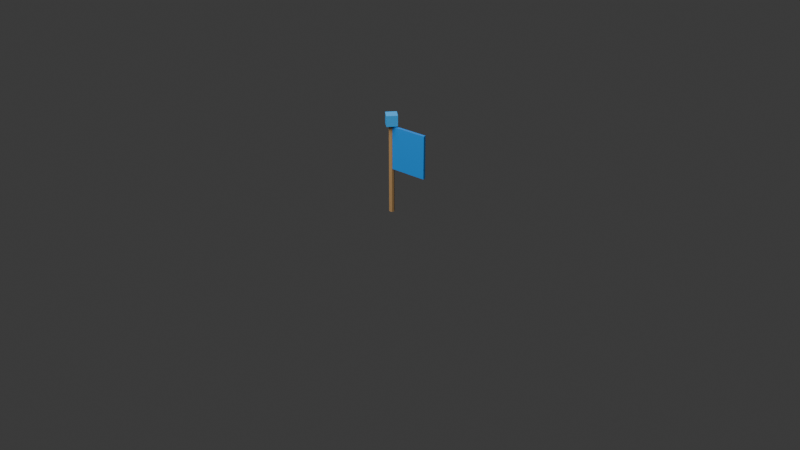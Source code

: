 # Source: city-module-banner.blend  (saved by Blender 4.5.91; exported with 4.5.12 LTS)
import bpy
from mathutils import Matrix  # noqa: F401  (used for matrix-valued properties, if any)

bpy.ops.wm.read_factory_settings(use_empty=True)
scene = bpy.context.scene
scene.name = 'Scene'

# ---- collections
col_collection = bpy.data.collections.new('Collection'); scene.collection.children.link(col_collection)

# ---- materials (node trees are filled in below, after node groups)
mat_city_gate_warm_wood = bpy.data.materials.new('city_gate_warm_wood')
mat_city_banner_royal_blue = bpy.data.materials.new('city_banner_royal_blue')
mat_city_roof_highlight_blue = bpy.data.materials.new('city_roof_highlight_blue')

# ---- material node trees
mat_city_gate_warm_wood.use_nodes = True; mat_city_gate_warm_wood.node_tree.nodes.clear()
_N = mat_city_gate_warm_wood.node_tree.nodes; _L = mat_city_gate_warm_wood.node_tree.links
n0 = _N.new('ShaderNodeBsdfPrincipled'); n0.name = 'Principled BSDF'; n0.location = (-200, 100)
n0.inputs[0].default_value = (0.43, 0.25, 0.1, 1.0)
n0.inputs[2].default_value = 0.84
n1 = _N.new('ShaderNodeOutputMaterial'); n1.name = 'Material Output'; n1.location = (200, 100)
_L.new(n0.outputs[0], n1.inputs[0])
n1.is_active_output = True
mat_city_banner_royal_blue.use_nodes = True; mat_city_banner_royal_blue.node_tree.nodes.clear()
_N = mat_city_banner_royal_blue.node_tree.nodes; _L = mat_city_banner_royal_blue.node_tree.links
n0 = _N.new('ShaderNodeBsdfPrincipled'); n0.name = 'Principled BSDF'; n0.location = (-200, 100)
n0.inputs[0].default_value = (0.02, 0.25, 0.74, 1.0)
n0.inputs[2].default_value = 0.62
n1 = _N.new('ShaderNodeOutputMaterial'); n1.name = 'Material Output'; n1.location = (200, 100)
_L.new(n0.outputs[0], n1.inputs[0])
n1.is_active_output = True
mat_city_roof_highlight_blue.use_nodes = True; mat_city_roof_highlight_blue.node_tree.nodes.clear()
_N = mat_city_roof_highlight_blue.node_tree.nodes; _L = mat_city_roof_highlight_blue.node_tree.links
n0 = _N.new('ShaderNodeBsdfPrincipled'); n0.name = 'Principled BSDF'; n0.location = (-200, 100)
n0.inputs[0].default_value = (0.05, 0.42, 0.92, 1.0)
n0.inputs[2].default_value = 0.52
n1 = _N.new('ShaderNodeOutputMaterial'); n1.name = 'Material Output'; n1.location = (200, 100)
_L.new(n0.outputs[0], n1.inputs[0])
n1.is_active_output = True

# ---- world
world_world = bpy.data.worlds.new('World'); scene.world = world_world
world_world.use_nodes = True; world_world.node_tree.nodes.clear()
_N = world_world.node_tree.nodes; _L = world_world.node_tree.links
n0 = _N.new('ShaderNodeOutputWorld'); n0.name = 'World Output'; n0.location = (200, 100)
n1 = _N.new('ShaderNodeBackground'); n1.name = 'Background'; n1.location = (-200, 100)
n1.inputs[0].default_value = (0.05088, 0.05088, 0.05088, 1.0)
_L.new(n1.outputs[0], n0.inputs[0])
n0.is_active_output = True
world_world.color = (0.05088, 0.05088, 0.05088)
world_world.sun_shadow_jitter_overblur = 0.0

# ---- cameras
cam_camera = bpy.data.cameras.new('Camera')

# ---- lights
light_area = bpy.data.lights.new('Area', 'AREA')
light_area.energy = 350.0
light_area.size = 4.0
light_area.size_y = 1.0

# ---- meshes
me_cylinder = bpy.data.meshes.new('Cylinder')
me_cylinder.from_pydata([(0.0, 0.012, -0.21), (0.0, 0.012, 0.21), (0.008485, 0.008485, -0.21), (0.008485, 0.008485, 0.21), (0.012, 0.0, -0.21), (0.012, 0.0, 0.21), (0.008485, -0.008485, -0.21), (0.008485, -0.008485, 0.21), (0.0, -0.012, -0.21), (0.0, -0.012, 0.21), (-0.008485, -0.008485, -0.21), (-0.008485, -0.008485, 0.21), (-0.012, 0.0, -0.21), (-0.012, 0.0, 0.21), (-0.008485, 0.008485, -0.21), (-0.008485, 0.008485, 0.21)], [], [(0, 1, 3, 2), (2, 3, 5, 4), (4, 5, 7, 6), (6, 7, 9, 8), (8, 9, 11, 10), (10, 11, 13, 12), (3, 1, 15, 13, 11, 9, 7, 5), (12, 13, 15, 14), (14, 15, 1, 0), (0, 2, 4, 6, 8, 10, 12, 14)])
_uv = me_cylinder.uv_layers.new(name='UVMap')
_uv.uv.foreach_set('vector', [1.0, 0.5, 1.0, 1.0, 0.875, 1.0, 0.875, 0.5, 0.875, 0.5, 0.875, 1.0, 0.75, 1.0, 0.75, 0.5, 0.75, 0.5, 0.75, 1.0, 0.625, 1.0, 0.625, 0.5, 0.625, 0.5, 0.625, 1.0, 0.5, 1.0, 0.5, 0.5, 0.5, 0.5, 0.5, 1.0, 0.375, 1.0, 0.375, 0.5, 0.375, 0.5, 0.375, 1.0, 0.25, 1.0, 0.25, 0.5, 0.4197, 0.4197, 0.25, 0.49, 0.08029, 0.4197, 0.01, 0.25, 0.08029, 0.08029, 0.25, 0.01, 0.4197, 0.08029, 0.49, 0.25, 0.25, 0.5, 0.25, 1.0, 0.125, 1.0, 0.125, 0.5, 0.125, 0.5, 0.125, 1.0, 0.0, 1.0, 0.0, 0.5, 0.75, 0.49, 0.9197, 0.4197, 0.99, 0.25, 0.9197, 0.08029, 0.75, 0.01, 0.5803, 0.08029, 0.51, 0.25, 0.5803, 0.4197])
me_cylinder.materials.append(mat_city_gate_warm_wood)
me_cylinder.update()
me_cube = bpy.data.meshes.new('Cube')
me_cube.from_pydata([(-0.09, -0.006, -0.1), (-0.09, -0.006, 0.1), (-0.09, 0.006, -0.1), (-0.09, 0.006, 0.1), (0.09, -0.006, -0.1), (0.09, -0.006, 0.1), (0.09, 0.006, -0.1), (0.09, 0.006, 0.1)], [], [(0, 1, 3, 2), (2, 3, 7, 6), (6, 7, 5, 4), (4, 5, 1, 0), (2, 6, 4, 0), (7, 3, 1, 5)])
_uv = me_cube.uv_layers.new(name='UVMap')
_uv.uv.foreach_set('vector', [0.375, 0.0, 0.625, 0.0, 0.625, 0.25, 0.375, 0.25, 0.375, 0.25, 0.625, 0.25, 0.625, 0.5, 0.375, 0.5, 0.375, 0.5, 0.625, 0.5, 0.625, 0.75, 0.375, 0.75, 0.375, 0.75, 0.625, 0.75, 0.625, 1.0, 0.375, 1.0, 0.125, 0.5, 0.375, 0.5, 0.375, 0.75, 0.125, 0.75, 0.625, 0.5, 0.875, 0.5, 0.875, 0.75, 0.625, 0.75])
me_cube.materials.append(mat_city_banner_royal_blue)
me_cube.update()
me_cube_001 = bpy.data.meshes.new('Cube.001')
me_cube_001.from_pydata([(-0.025, -0.025, -0.025), (-0.025, -0.025, 0.025), (-0.025, 0.025, -0.025), (-0.025, 0.025, 0.025), (0.025, -0.025, -0.025), (0.025, -0.025, 0.025), (0.025, 0.025, -0.025), (0.025, 0.025, 0.025)], [], [(0, 1, 3, 2), (2, 3, 7, 6), (6, 7, 5, 4), (4, 5, 1, 0), (2, 6, 4, 0), (7, 3, 1, 5)])
_uv = me_cube_001.uv_layers.new(name='UVMap')
_uv.uv.foreach_set('vector', [0.375, 0.0, 0.625, 0.0, 0.625, 0.25, 0.375, 0.25, 0.375, 0.25, 0.625, 0.25, 0.625, 0.5, 0.375, 0.5, 0.375, 0.5, 0.625, 0.5, 0.625, 0.75, 0.375, 0.75, 0.375, 0.75, 0.625, 0.75, 0.625, 1.0, 0.375, 1.0, 0.125, 0.5, 0.375, 0.5, 0.375, 0.75, 0.125, 0.75, 0.625, 0.5, 0.875, 0.5, 0.875, 0.75, 0.625, 0.75])
me_cube_001.materials.append(mat_city_roof_highlight_blue)
me_cube_001.update()

# ---- objects
ob_module_banner_pole = bpy.data.objects.new('module_banner_pole', me_cylinder)
ob_module_banner_cloth = bpy.data.objects.new('module_banner_cloth', me_cube)
ob_module_banner_gold_top = bpy.data.objects.new('module_banner_gold_top', me_cube_001)
ob_asset_preview_key_light = bpy.data.objects.new('asset_preview_key_light', light_area)
ob_camera = bpy.data.objects.new('Camera', cam_camera)

# ---- transforms, parenting, visibility, modifiers, constraints
ob_module_banner_pole.location = (0.0, 0.0, 0.34)
ob_module_banner_cloth.location = (0.09, 0.0, 0.44)
ob_module_banner_gold_top.location = (0.0, 0.0, 0.57)
ob_module_banner_gold_top.rotation_euler = (0.0, 0.0, 0.7854)
ob_asset_preview_key_light.location = (0.0, -3.0, 4.0)
ob_camera.location = (2.8, -3.4, 2.4)
ob_camera.rotation_euler = (1.082, 0.0, 0.6807)

# ---- collection membership
col_collection.objects.link(ob_module_banner_pole)
col_collection.objects.link(ob_module_banner_cloth)
col_collection.objects.link(ob_module_banner_gold_top)
col_collection.objects.link(ob_asset_preview_key_light)
col_collection.objects.link(ob_camera)

# ---- scene / render settings (as saved in the file)
scene.camera = ob_camera
scene.frame_start = 1; scene.frame_end = 250; scene.frame_set(1)
scene.render.engine = 'BLENDER_EEVEE_NEXT'
bpy.context.view_layer.update()
